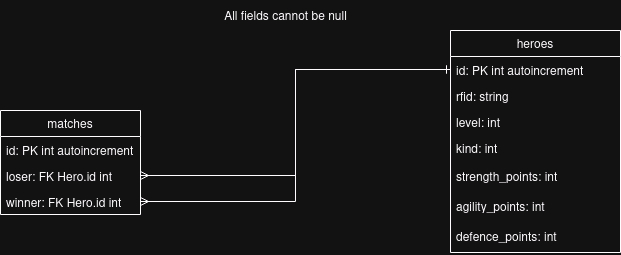

The diagram above was exported from draw.io. Its source (the exported page's mxGraphModel, read from the mxfile embedded in the PNG):
<mxGraphModel dx="2314" dy="1144" grid="1" gridSize="10" guides="1" tooltips="1" connect="1" arrows="1" fold="1" page="1" pageScale="1" pageWidth="850" pageHeight="1100" math="0" shadow="0">
  <root>
    <mxCell id="0" />
    <mxCell id="1" parent="0" />
    <mxCell id="lenJ75iFbpeYUpynQRpF-6" value="heroes" style="swimlane;fontStyle=0;childLayout=stackLayout;horizontal=1;startSize=26;fillColor=none;horizontalStack=0;resizeParent=1;resizeParentMax=0;resizeLast=0;collapsible=1;marginBottom=0;whiteSpace=wrap;html=1;" parent="1" vertex="1">
      <mxGeometry x="560" y="240" width="170" height="222" as="geometry" />
    </mxCell>
    <mxCell id="lenJ75iFbpeYUpynQRpF-7" value="id: PK int autoincrement" style="text;strokeColor=none;fillColor=none;align=left;verticalAlign=top;spacingLeft=4;spacingRight=4;overflow=hidden;rotatable=0;points=[[0,0.5],[1,0.5]];portConstraint=eastwest;whiteSpace=wrap;html=1;" parent="lenJ75iFbpeYUpynQRpF-6" vertex="1">
      <mxGeometry y="26" width="170" height="26" as="geometry" />
    </mxCell>
    <mxCell id="lenJ75iFbpeYUpynQRpF-8" value="rfid: string" style="text;strokeColor=none;fillColor=none;align=left;verticalAlign=top;spacingLeft=4;spacingRight=4;overflow=hidden;rotatable=0;points=[[0,0.5],[1,0.5]];portConstraint=eastwest;whiteSpace=wrap;html=1;" parent="lenJ75iFbpeYUpynQRpF-6" vertex="1">
      <mxGeometry y="52" width="170" height="26" as="geometry" />
    </mxCell>
    <mxCell id="lenJ75iFbpeYUpynQRpF-9" value="level: int" style="text;strokeColor=none;fillColor=none;align=left;verticalAlign=top;spacingLeft=4;spacingRight=4;overflow=hidden;rotatable=0;points=[[0,0.5],[1,0.5]];portConstraint=eastwest;whiteSpace=wrap;html=1;" parent="lenJ75iFbpeYUpynQRpF-6" vertex="1">
      <mxGeometry y="78" width="170" height="26" as="geometry" />
    </mxCell>
    <mxCell id="lenJ75iFbpeYUpynQRpF-10" value="kind: int" style="text;strokeColor=none;fillColor=none;align=left;verticalAlign=top;spacingLeft=4;spacingRight=4;overflow=hidden;rotatable=0;points=[[0,0.5],[1,0.5]];portConstraint=eastwest;whiteSpace=wrap;html=1;" parent="lenJ75iFbpeYUpynQRpF-6" vertex="1">
      <mxGeometry y="104" width="170" height="28" as="geometry" />
    </mxCell>
    <mxCell id="lenJ75iFbpeYUpynQRpF-11" value="strength_points: int" style="text;strokeColor=none;fillColor=none;align=left;verticalAlign=top;spacingLeft=4;spacingRight=4;overflow=hidden;rotatable=0;points=[[0,0.5],[1,0.5]];portConstraint=eastwest;whiteSpace=wrap;html=1;" parent="lenJ75iFbpeYUpynQRpF-6" vertex="1">
      <mxGeometry y="132" width="170" height="30" as="geometry" />
    </mxCell>
    <mxCell id="lenJ75iFbpeYUpynQRpF-12" value="agility_points: int" style="text;strokeColor=none;fillColor=none;align=left;verticalAlign=top;spacingLeft=4;spacingRight=4;overflow=hidden;rotatable=0;points=[[0,0.5],[1,0.5]];portConstraint=eastwest;whiteSpace=wrap;html=1;" parent="lenJ75iFbpeYUpynQRpF-6" vertex="1">
      <mxGeometry y="162" width="170" height="30" as="geometry" />
    </mxCell>
    <mxCell id="lenJ75iFbpeYUpynQRpF-13" value="defence_points: int" style="text;strokeColor=none;fillColor=none;align=left;verticalAlign=top;spacingLeft=4;spacingRight=4;overflow=hidden;rotatable=0;points=[[0,0.5],[1,0.5]];portConstraint=eastwest;whiteSpace=wrap;html=1;" parent="lenJ75iFbpeYUpynQRpF-6" vertex="1">
      <mxGeometry y="192" width="170" height="30" as="geometry" />
    </mxCell>
    <mxCell id="lenJ75iFbpeYUpynQRpF-14" value="matches" style="swimlane;fontStyle=0;childLayout=stackLayout;horizontal=1;startSize=26;fillColor=none;horizontalStack=0;resizeParent=1;resizeParentMax=0;resizeLast=0;collapsible=1;marginBottom=0;whiteSpace=wrap;html=1;" parent="1" vertex="1">
      <mxGeometry x="110" y="320" width="140" height="104" as="geometry" />
    </mxCell>
    <mxCell id="lenJ75iFbpeYUpynQRpF-15" value="id: PK int autoincrement" style="text;strokeColor=none;fillColor=none;align=left;verticalAlign=top;spacingLeft=4;spacingRight=4;overflow=hidden;rotatable=0;points=[[0,0.5],[1,0.5]];portConstraint=eastwest;whiteSpace=wrap;html=1;" parent="lenJ75iFbpeYUpynQRpF-14" vertex="1">
      <mxGeometry y="26" width="140" height="26" as="geometry" />
    </mxCell>
    <mxCell id="lenJ75iFbpeYUpynQRpF-16" value="loser: FK Hero.id int" style="text;strokeColor=none;fillColor=none;align=left;verticalAlign=top;spacingLeft=4;spacingRight=4;overflow=hidden;rotatable=0;points=[[0,0.5],[1,0.5]];portConstraint=eastwest;whiteSpace=wrap;html=1;" parent="lenJ75iFbpeYUpynQRpF-14" vertex="1">
      <mxGeometry y="52" width="140" height="26" as="geometry" />
    </mxCell>
    <mxCell id="lenJ75iFbpeYUpynQRpF-17" value="winner: FK Hero.id int" style="text;strokeColor=none;fillColor=none;align=left;verticalAlign=top;spacingLeft=4;spacingRight=4;overflow=hidden;rotatable=0;points=[[0,0.5],[1,0.5]];portConstraint=eastwest;whiteSpace=wrap;html=1;" parent="lenJ75iFbpeYUpynQRpF-14" vertex="1">
      <mxGeometry y="78" width="140" height="26" as="geometry" />
    </mxCell>
    <mxCell id="lenJ75iFbpeYUpynQRpF-18" style="edgeStyle=orthogonalEdgeStyle;rounded=0;orthogonalLoop=1;jettySize=auto;html=1;exitX=1;exitY=0.5;exitDx=0;exitDy=0;entryX=0;entryY=0.5;entryDx=0;entryDy=0;startArrow=ERmany;startFill=0;endArrow=ERone;endFill=0;" parent="1" source="lenJ75iFbpeYUpynQRpF-17" target="lenJ75iFbpeYUpynQRpF-7" edge="1">
      <mxGeometry relative="1" as="geometry">
        <mxPoint x="270" y="321" as="sourcePoint" />
        <mxPoint x="520" y="279" as="targetPoint" />
      </mxGeometry>
    </mxCell>
    <mxCell id="lenJ75iFbpeYUpynQRpF-19" style="edgeStyle=orthogonalEdgeStyle;rounded=0;orthogonalLoop=1;jettySize=auto;html=1;exitX=1;exitY=0.5;exitDx=0;exitDy=0;entryX=0;entryY=0.5;entryDx=0;entryDy=0;startArrow=ERmany;startFill=0;endArrow=ERone;endFill=0;" parent="1" source="lenJ75iFbpeYUpynQRpF-16" target="lenJ75iFbpeYUpynQRpF-7" edge="1">
      <mxGeometry relative="1" as="geometry">
        <mxPoint x="280" y="331" as="sourcePoint" />
        <mxPoint x="530" y="289" as="targetPoint" />
      </mxGeometry>
    </mxCell>
    <mxCell id="lenJ75iFbpeYUpynQRpF-21" value="All fields cannot be null" style="text;html=1;align=center;verticalAlign=middle;resizable=0;points=[];autosize=1;strokeColor=none;fillColor=none;" parent="1" vertex="1">
      <mxGeometry x="320" y="210" width="150" height="30" as="geometry" />
    </mxCell>
  </root>
</mxGraphModel>